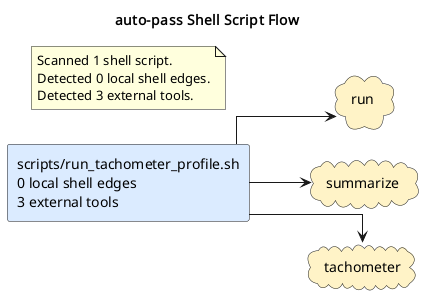

The diagram above was rendered by PlantUML. Its source (embedded in the PNG):
@startuml
title auto-pass Shell Script Flow
left to right direction
skinparam shadowing false
skinparam defaultFontName Monospace
skinparam componentStyle rectangle
skinparam linetype ortho
rectangle "scripts/run_tachometer_profile.sh\n0 local shell edges\n3 external tools" as shell_scripts_run_tachometer_profile_sh #DBEAFE
cloud "run" as tool_run #FEF3C7
cloud "summarize" as tool_summarize #FEF3C7
cloud "tachometer" as tool_tachometer #FEF3C7
shell_scripts_run_tachometer_profile_sh --> tool_run
shell_scripts_run_tachometer_profile_sh --> tool_summarize
shell_scripts_run_tachometer_profile_sh --> tool_tachometer
note as shellGraphSummary
Scanned 1 shell script.
Detected 0 local shell edges.
Detected 3 external tools.
end note
@enduml